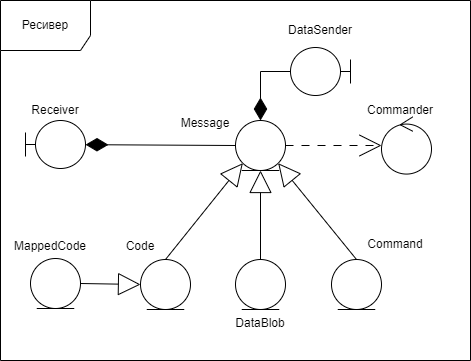

The diagram above was exported from draw.io. Its source (the exported page's mxGraphModel, read from the mxfile embedded in the PNG):
<mxGraphModel dx="966" dy="2214" grid="1" gridSize="10" guides="1" tooltips="1" connect="1" arrows="1" fold="1" page="1" pageScale="1" pageWidth="827" pageHeight="1169" math="0" shadow="0">
  <root>
    <mxCell id="0" />
    <mxCell id="1" parent="0" />
    <mxCell id="QDbfcAOpbH1GKZIXuL5M-6" value="Ресивер" style="shape=umlFrame;whiteSpace=wrap;html=1;pointerEvents=0;width=90;height=50;" parent="1" vertex="1">
      <mxGeometry x="910" y="-510" width="470" height="360" as="geometry" />
    </mxCell>
    <mxCell id="QDbfcAOpbH1GKZIXuL5M-7" value="DataSender" style="text;html=1;align=center;verticalAlign=middle;whiteSpace=wrap;rounded=0;" parent="1" vertex="1">
      <mxGeometry x="1200" y="-498" width="60" height="35" as="geometry" />
    </mxCell>
    <mxCell id="bwsUT1YlpTRSzL-bt9ZP-1" value="Receiver" style="text;html=1;align=center;verticalAlign=middle;whiteSpace=wrap;rounded=0;" parent="1" vertex="1">
      <mxGeometry x="940" y="-410" width="50" height="20" as="geometry" />
    </mxCell>
    <mxCell id="bwsUT1YlpTRSzL-bt9ZP-2" value="&lt;div&gt;&lt;br&gt;&lt;/div&gt;" style="shape=umlBoundary;whiteSpace=wrap;html=1;aspect=fixed;" parent="1" vertex="1">
      <mxGeometry x="935" y="-390" width="60" height="48" as="geometry" />
    </mxCell>
    <mxCell id="bwsUT1YlpTRSzL-bt9ZP-5" value="Message" style="text;html=1;align=center;verticalAlign=middle;whiteSpace=wrap;rounded=0;" parent="1" vertex="1">
      <mxGeometry x="1085" y="-402" width="60" height="30" as="geometry" />
    </mxCell>
    <mxCell id="bwsUT1YlpTRSzL-bt9ZP-6" value="" style="ellipse;shape=umlEntity;whiteSpace=wrap;html=1;aspect=fixed;strokeColor=default;" parent="1" vertex="1">
      <mxGeometry x="1145" y="-390" width="50" height="50" as="geometry" />
    </mxCell>
    <mxCell id="bwsUT1YlpTRSzL-bt9ZP-7" value="DataBlob" style="text;html=1;align=center;verticalAlign=middle;whiteSpace=wrap;rounded=0;" parent="1" vertex="1">
      <mxGeometry x="1140" y="-202" width="60" height="30" as="geometry" />
    </mxCell>
    <mxCell id="bwsUT1YlpTRSzL-bt9ZP-8" value="" style="ellipse;shape=umlEntity;whiteSpace=wrap;html=1;aspect=fixed;strokeColor=default;" parent="1" vertex="1">
      <mxGeometry x="1145" y="-251" width="50" height="50" as="geometry" />
    </mxCell>
    <mxCell id="8VHFxxO6EbGpWYbKU0yo-1" value="Command" style="text;html=1;align=center;verticalAlign=middle;whiteSpace=wrap;rounded=0;" parent="1" vertex="1">
      <mxGeometry x="1275" y="-281" width="60" height="30" as="geometry" />
    </mxCell>
    <mxCell id="8VHFxxO6EbGpWYbKU0yo-2" value="" style="ellipse;shape=umlEntity;whiteSpace=wrap;html=1;aspect=fixed;strokeColor=default;" parent="1" vertex="1">
      <mxGeometry x="1241" y="-251" width="50" height="50" as="geometry" />
    </mxCell>
    <mxCell id="8VHFxxO6EbGpWYbKU0yo-3" value="Code" style="text;html=1;align=center;verticalAlign=middle;whiteSpace=wrap;rounded=0;" parent="1" vertex="1">
      <mxGeometry x="1020" y="-279" width="60" height="30" as="geometry" />
    </mxCell>
    <mxCell id="8VHFxxO6EbGpWYbKU0yo-4" value="" style="ellipse;shape=umlEntity;whiteSpace=wrap;html=1;aspect=fixed;strokeColor=default;" parent="1" vertex="1">
      <mxGeometry x="1050" y="-251" width="50" height="50" as="geometry" />
    </mxCell>
    <mxCell id="8VHFxxO6EbGpWYbKU0yo-5" value="MappedCode" style="text;html=1;align=center;verticalAlign=middle;whiteSpace=wrap;rounded=0;" parent="1" vertex="1">
      <mxGeometry x="930" y="-279" width="60" height="30" as="geometry" />
    </mxCell>
    <mxCell id="8VHFxxO6EbGpWYbKU0yo-6" value="" style="ellipse;shape=umlEntity;whiteSpace=wrap;html=1;aspect=fixed;strokeColor=default;" parent="1" vertex="1">
      <mxGeometry x="940" y="-252" width="50" height="50" as="geometry" />
    </mxCell>
    <mxCell id="8VHFxxO6EbGpWYbKU0yo-7" style="edgeStyle=orthogonalEdgeStyle;rounded=0;orthogonalLoop=1;jettySize=auto;html=1;entryX=0.5;entryY=1;entryDx=0;entryDy=0;endArrow=block;endFill=0;strokeWidth=1;endSize=20;exitX=0.5;exitY=0;exitDx=0;exitDy=0;" parent="1" source="bwsUT1YlpTRSzL-bt9ZP-8" target="bwsUT1YlpTRSzL-bt9ZP-6" edge="1">
      <mxGeometry relative="1" as="geometry">
        <mxPoint x="1050" y="15" as="sourcePoint" />
        <mxPoint x="1140" y="-55" as="targetPoint" />
      </mxGeometry>
    </mxCell>
    <mxCell id="8VHFxxO6EbGpWYbKU0yo-8" style="rounded=0;orthogonalLoop=1;jettySize=auto;html=1;entryX=1;entryY=1;entryDx=0;entryDy=0;endArrow=block;endFill=0;strokeWidth=1;endSize=20;exitX=0.5;exitY=0;exitDx=0;exitDy=0;" parent="1" source="8VHFxxO6EbGpWYbKU0yo-2" target="bwsUT1YlpTRSzL-bt9ZP-6" edge="1">
      <mxGeometry relative="1" as="geometry">
        <mxPoint x="1060" y="25" as="sourcePoint" />
        <mxPoint x="1150" y="-45" as="targetPoint" />
      </mxGeometry>
    </mxCell>
    <mxCell id="8VHFxxO6EbGpWYbKU0yo-9" style="rounded=0;orthogonalLoop=1;jettySize=auto;html=1;endArrow=block;endFill=0;strokeWidth=1;endSize=20;exitX=1;exitY=0.5;exitDx=0;exitDy=0;entryX=0;entryY=0.5;entryDx=0;entryDy=0;" parent="1" source="8VHFxxO6EbGpWYbKU0yo-6" target="8VHFxxO6EbGpWYbKU0yo-4" edge="1">
      <mxGeometry relative="1" as="geometry">
        <mxPoint x="1070" y="35" as="sourcePoint" />
        <mxPoint x="1390" y="-347" as="targetPoint" />
      </mxGeometry>
    </mxCell>
    <mxCell id="8VHFxxO6EbGpWYbKU0yo-10" style="rounded=0;orthogonalLoop=1;jettySize=auto;html=1;entryX=0;entryY=1;entryDx=0;entryDy=0;endArrow=block;endFill=0;strokeWidth=1;endSize=20;exitX=0.5;exitY=0;exitDx=0;exitDy=0;" parent="1" source="8VHFxxO6EbGpWYbKU0yo-4" target="bwsUT1YlpTRSzL-bt9ZP-6" edge="1">
      <mxGeometry relative="1" as="geometry">
        <mxPoint x="1080" y="45" as="sourcePoint" />
        <mxPoint x="1170" y="-25" as="targetPoint" />
      </mxGeometry>
    </mxCell>
    <mxCell id="8VHFxxO6EbGpWYbKU0yo-11" style="rounded=0;orthogonalLoop=1;jettySize=auto;html=1;endSize=20;endArrow=diamondThin;endFill=1;startArrow=none;startFill=0;startSize=20;exitX=0;exitY=0.5;exitDx=0;exitDy=0;" parent="1" source="bwsUT1YlpTRSzL-bt9ZP-6" target="bwsUT1YlpTRSzL-bt9ZP-2" edge="1">
      <mxGeometry relative="1" as="geometry">
        <mxPoint x="1037.5" y="-90" as="sourcePoint" />
        <mxPoint x="832.5" y="-265" as="targetPoint" />
      </mxGeometry>
    </mxCell>
    <mxCell id="8VHFxxO6EbGpWYbKU0yo-13" value="&lt;div&gt;&lt;br&gt;&lt;/div&gt;" style="ellipse;shape=umlControl;whiteSpace=wrap;html=1;aspect=fixed;" parent="1" vertex="1">
      <mxGeometry x="1291" y="-393.57" width="50" height="57.14" as="geometry" />
    </mxCell>
    <mxCell id="8VHFxxO6EbGpWYbKU0yo-14" value="Commander" style="text;html=1;align=center;verticalAlign=middle;whiteSpace=wrap;rounded=0;" parent="1" vertex="1">
      <mxGeometry x="1260" y="-415" width="100" height="30" as="geometry" />
    </mxCell>
    <mxCell id="8VHFxxO6EbGpWYbKU0yo-15" style="edgeStyle=orthogonalEdgeStyle;rounded=0;orthogonalLoop=1;jettySize=auto;html=1;exitX=1;exitY=0.5;exitDx=0;exitDy=0;dashed=1;dashPattern=8 8;endSize=20;endArrow=open;endFill=0;" parent="1" source="bwsUT1YlpTRSzL-bt9ZP-6" target="8VHFxxO6EbGpWYbKU0yo-13" edge="1">
      <mxGeometry relative="1" as="geometry">
        <mxPoint x="1155" y="-584" as="sourcePoint" />
        <mxPoint x="995" y="-320" as="targetPoint" />
      </mxGeometry>
    </mxCell>
    <mxCell id="8VHFxxO6EbGpWYbKU0yo-16" value="&lt;div&gt;&lt;br&gt;&lt;/div&gt;" style="shape=umlBoundary;whiteSpace=wrap;html=1;aspect=fixed;flipH=1;" parent="1" vertex="1">
      <mxGeometry x="1200" y="-463" width="60" height="48" as="geometry" />
    </mxCell>
    <mxCell id="8VHFxxO6EbGpWYbKU0yo-17" style="edgeStyle=orthogonalEdgeStyle;rounded=0;orthogonalLoop=1;jettySize=auto;html=1;endArrow=diamondThin;endFill=1;strokeWidth=1;endSize=20;entryX=0.5;entryY=0;entryDx=0;entryDy=0;" parent="1" source="8VHFxxO6EbGpWYbKU0yo-16" target="bwsUT1YlpTRSzL-bt9ZP-6" edge="1">
      <mxGeometry relative="1" as="geometry">
        <mxPoint x="1669" y="-1" as="sourcePoint" />
        <mxPoint x="1360" y="-226" as="targetPoint" />
      </mxGeometry>
    </mxCell>
  </root>
</mxGraphModel>